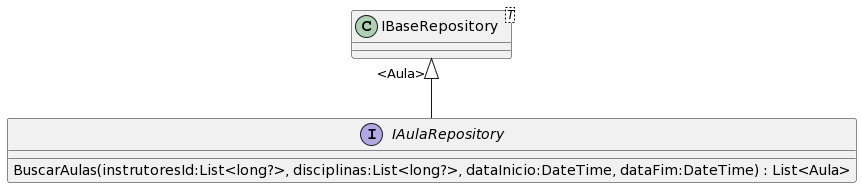

The diagram above was rendered by PlantUML. Its source (embedded in the PNG):
@startuml
interface IAulaRepository {
    BuscarAulas(instrutoresId:List<long?>, disciplinas:List<long?>, dataInicio:DateTime, dataFim:DateTime) : List<Aula>
}
class "IBaseRepository"<T> {
}
"IBaseRepository" "<Aula>" <|-- IAulaRepository
@enduml